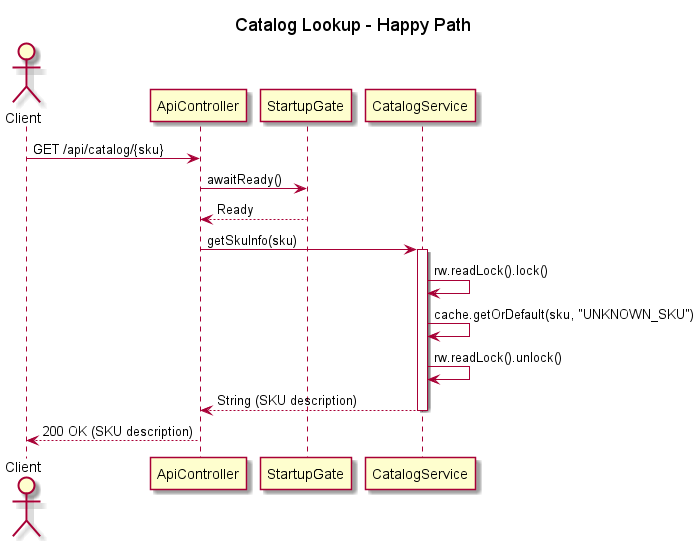

The diagram above was rendered by PlantUML. Its source (embedded in the PNG):
@startuml CatalogLookup_HappyPath
title Catalog Lookup - Happy Path

actor Client
participant "ApiController" as Controller
participant "StartupGate" as Gate
participant "CatalogService" as Catalog

Client -> Controller: GET /api/catalog/{sku}
Controller -> Gate: awaitReady()
Gate --> Controller: Ready
Controller -> Catalog: getSkuInfo(sku)
activate Catalog

Catalog -> Catalog: rw.readLock().lock()
Catalog -> Catalog: cache.getOrDefault(sku, "UNKNOWN_SKU")
Catalog -> Catalog: rw.readLock().unlock()
Catalog --> Controller: String (SKU description)
deactivate Catalog

Controller --> Client: 200 OK (SKU description)
@enduml